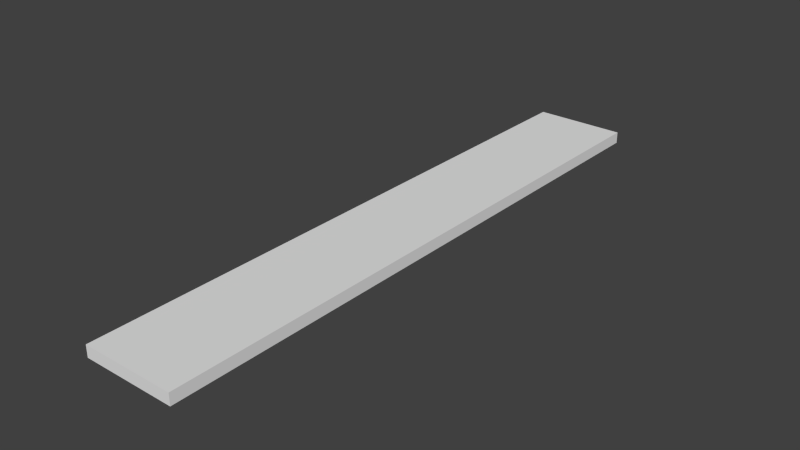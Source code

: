 # Source: placeholder_4x26x0.5.blend  (saved by Blender 2.76.0; exported with 4.5.12 LTS)
import bpy
from mathutils import Matrix  # noqa: F401  (used for matrix-valued properties, if any)

bpy.ops.wm.read_factory_settings(use_empty=True)
scene = bpy.context.scene
scene.name = 'Scene'

# ---- collections
col_collection_1 = bpy.data.collections.new('Collection 1'); scene.collection.children.link(col_collection_1)

# ---- materials (node trees are filled in below, after node groups)
mat_material = bpy.data.materials.new('Material')
mat_material.alpha_threshold = 0.0
mat_material.use_transparent_shadow = False
mat_material.roughness = 0.5
mat_material.line_color = (0.0, 0.0, 0.0, 1.0)

# ---- material node trees

# ---- world
world_world = bpy.data.worlds.new('World'); scene.world = world_world
world_world.color = (0.05088, 0.05088, 0.05088)
world_world.use_sun_shadow = False
world_world.sun_shadow_jitter_overblur = 0.0
world_world.cycles.sampling_method = 'MANUAL'
world_world.cycles.sample_map_resolution = 256

# ---- meshes
me_cube = bpy.data.meshes.new('Cube')
me_cube.from_pydata([(1.0, 1.0, -1.0), (1.0, -1.0, -1.0), (-1.0, -1.0, -1.0), (-1.0, 1.0, -1.0), (1.0, 1.0, 1.0), (1.0, -1.0, 1.0), (-1.0, -1.0, 1.0), (-1.0, 1.0, 1.0)], [], [(0, 1, 2, 3), (4, 7, 6, 5), (0, 4, 5, 1), (1, 5, 6, 2), (2, 6, 7, 3), (4, 0, 3, 7)])
me_cube.materials.append(mat_material)
me_cube.use_remesh_preserve_volume = False
me_cube.use_remesh_preserve_attributes = False
me_cube.use_mirror_vertex_groups = False
me_cube.update()

# ---- objects
ob_cube = bpy.data.objects.new('Cube', me_cube)

# ---- transforms, parenting, visibility, modifiers, constraints
ob_cube.location = (0.0, 0.0, 0.0)
ob_cube.scale = (0.4, 2.6, 0.05)
ob_cube.lock_rotations_4d = False
ob_cube.empty_display_type = 'ARROWS'
ob_cube.lineart.crease_threshold = 0.0

# ---- collection membership
col_collection_1.objects.link(ob_cube)

# ---- scene / render settings (as saved in the file)
scene.frame_start = 1; scene.frame_end = 250; scene.frame_set(1)
scene.render.engine = 'BLENDER_EEVEE_NEXT'
scene.render.resolution_percentage = 50
scene.render.dither_intensity = 0.0
scene.cycles.use_denoising = False
scene.cycles.samples = 10
scene.cycles.sampling_pattern = 'TABULATED_SOBOL'
scene.cycles.light_sampling_threshold = 0.0
scene.cycles.use_adaptive_sampling = False
scene.cycles.use_light_tree = False
scene.cycles.blur_glossy = 0.0
scene.cycles.pixel_filter_type = 'GAUSSIAN'
scene.cycles.sample_clamp_indirect = 0.0
scene.view_settings.view_transform = 'Standard'
bpy.context.view_layer.update()

# ---- added for rendering (the .blend has no active camera and no usable light): camera, sun
cam_auto = bpy.data.cameras.new('AutoCamera')
cam_auto.lens = 50.0
cam_auto.sensor_width = 36.0
cam_auto.clip_end = 1000.0
ob_auto_camera = bpy.data.objects.new('AutoCamera', cam_auto)
scene.collection.objects.link(ob_auto_camera)
ob_auto_camera.location = (4.86865, -5.84238, 3.89492)
ob_auto_camera.rotation_euler = (1.09748, -7.21219e-08, 0.694738)
scene.camera = ob_auto_camera
light_auto_sun = bpy.data.lights.new('AutoSun', 'SUN')
light_auto_sun.energy = 3.0
light_auto_sun.angle = 0.0523599
ob_auto_sun = bpy.data.objects.new('AutoSun', light_auto_sun)
scene.collection.objects.link(ob_auto_sun)
ob_auto_sun.rotation_euler = (0.872665, 0.174533, 0.523599)
bpy.context.view_layer.update()
